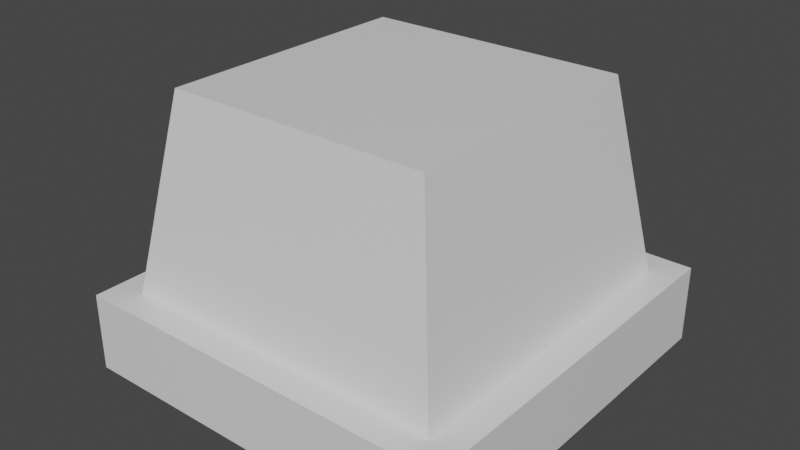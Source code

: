 # Source: support_fixed.blend  (saved by Blender 2.81.16; exported with 4.5.12 LTS)
import bpy
from mathutils import Matrix  # noqa: F401  (used for matrix-valued properties, if any)

bpy.ops.wm.read_factory_settings(use_empty=True)
scene = bpy.context.scene
scene.name = 'Scene'

# ---- collections
col_collection = bpy.data.collections.new('Collection'); scene.collection.children.link(col_collection)

# ---- materials (node trees are filled in below, after node groups)
mat_material = bpy.data.materials.new('Material')
mat_material.alpha_threshold = 0.0
mat_material.use_transparent_shadow = False
mat_material.line_color = (0.0, 0.0, 0.0, 1.0)

# ---- material node trees
mat_material.use_nodes = True; mat_material.node_tree.nodes.clear()
_N = mat_material.node_tree.nodes; _L = mat_material.node_tree.links
n0 = _N.new('ShaderNodeOutputMaterial'); n0.name = 'Material Output'; n0.location = (300, 300)
n1 = _N.new('ShaderNodeBsdfPrincipled'); n1.name = 'Principled BSDF'; n1.location = (10, 300)
n1.distribution = 'GGX'
n1.subsurface_method = 'BURLEY'
n1.inputs[2].default_value = 0.4
n1.inputs[3].default_value = 1.45
n1.inputs[27].default_value = (0.0, 0.0, 0.0, 1.0)
n1.inputs[28].default_value = 1.0
_L.new(n1.outputs[0], n0.inputs[0])
n0.is_active_output = True

# ---- world
world_world = bpy.data.worlds.new('World'); scene.world = world_world
world_world.use_nodes = True; world_world.node_tree.nodes.clear()
_N = world_world.node_tree.nodes; _L = world_world.node_tree.links
n0 = _N.new('ShaderNodeOutputWorld'); n0.name = 'World Output'; n0.location = (300, 300)
n1 = _N.new('ShaderNodeBackground'); n1.name = 'Background'; n1.location = (10, 300)
n1.inputs[0].default_value = (0.05088, 0.05088, 0.05088, 1.0)
_L.new(n1.outputs[0], n0.inputs[0])
n0.is_active_output = True
world_world.color = (0.05088, 0.05088, 0.05088)
world_world.use_sun_shadow = False
world_world.sun_shadow_jitter_overblur = 0.0

# ---- meshes
me_cube = bpy.data.meshes.new('Cube')
me_cube.from_pydata([(0.85, 0.85, -0.5), (0.85, -0.85, -0.5), (-0.85, 0.85, -0.5), (-0.85, -0.85, -0.5), (-1.0, 1.0, -0.9), (-1.0, -1.0, -0.9), (1.0, 1.0, -0.9), (1.0, -1.0, -0.9), (-1.0, 1.0, -0.5), (-1.0, -1.0, -0.5), (1.0, 1.0, -0.5), (1.0, -1.0, -0.5), (-0.68, 0.68, 0.5), (-0.68, -0.68, 0.5), (0.68, 0.68, 0.5), (0.68, -0.68, 0.5)], [], [(1, 0, 14, 15), (9, 8, 4, 5), (4, 6, 7, 5), (10, 11, 7, 6), (8, 10, 6, 4), (11, 9, 5, 7), (3, 2, 8, 9), (2, 0, 10, 8), (1, 3, 9, 11), (0, 1, 11, 10), (12, 13, 15, 14), (0, 2, 12, 14), (3, 1, 15, 13), (2, 3, 13, 12)])
_uv = me_cube.uv_layers.new(name='UVMap')
_uv.uv.foreach_set('vector', [0.375, 0.7425, 0.375, 0.5075, 0.375, 0.5075, 0.375, 0.7425, 0.375, 0.0, 0.375, 0.25, 0.375, 0.25, 0.375, 0.0, 0.125, 0.5, 0.375, 0.5, 0.375, 0.75, 0.125, 0.75, 0.375, 0.5, 0.375, 0.75, 0.375, 0.75, 0.375, 0.5, 0.375, 0.25, 0.375, 0.5, 0.375, 0.5, 0.375, 0.25, 0.375, 0.75, 0.375, 1.0, 0.375, 1.0, 0.375, 0.75, 0.375, 0.9325, 0.375, 0.3175, 0.375, 0.25, 0.375, 1.0, 0.375, 0.3175, 0.375, 0.5075, 0.375, 0.5, 0.375, 0.25, 0.375, 0.7425, 0.375, 0.9325, 0.375, 1.0, 0.375, 0.75, 0.375, 0.5075, 0.375, 0.7425, 0.375, 0.75, 0.375, 0.5, 0.375, 0.3175, 0.375, 0.9325, 0.375, 0.7425, 0.375, 0.5075, 0.375, 0.5075, 0.375, 0.3175, 0.375, 0.3175, 0.375, 0.5075, 0.375, 0.9325, 0.375, 0.7425, 0.375, 0.7425, 0.375, 0.9325, 0.375, 0.3175, 0.375, 0.9325, 0.375, 0.9325, 0.375, 0.3175])
me_cube.materials.append(mat_material)
me_cube.use_remesh_preserve_volume = False
me_cube.use_remesh_preserve_attributes = False
me_cube.use_mirror_vertex_groups = False
me_cube.update()

# ---- objects
ob_cube = bpy.data.objects.new('Cube', me_cube)

# ---- transforms, parenting, visibility, modifiers, constraints
ob_cube.location = (0.0, 0.0, 0.0)
ob_cube.lock_rotations_4d = False
ob_cube.empty_display_type = 'ARROWS'
ob_cube.lineart.crease_threshold = 0.0

# ---- collection membership
col_collection.objects.link(ob_cube)

# ---- scene / render settings (as saved in the file)
scene.frame_start = 1; scene.frame_end = 250; scene.frame_set(1)
scene.render.engine = 'BLENDER_EEVEE_NEXT'
scene.cycles.use_denoising = False
scene.cycles.samples = 128
scene.cycles.sampling_pattern = 'TABULATED_SOBOL'
scene.cycles.use_adaptive_sampling = False
scene.cycles.use_light_tree = False
scene.view_settings.view_transform = 'Filmic'
bpy.context.view_layer.update()

# ---- added for rendering (the .blend has no active camera and no usable light): camera, sun
cam_auto = bpy.data.cameras.new('AutoCamera')
cam_auto.lens = 50.0
cam_auto.sensor_width = 36.0
cam_auto.clip_end = 1000.0
ob_auto_camera = bpy.data.objects.new('AutoCamera', cam_auto)
scene.collection.objects.link(ob_auto_camera)
ob_auto_camera.location = (2.91996, -3.50395, 2.13597)
ob_auto_camera.rotation_euler = (1.09748, -7.21219e-08, 0.694738)
scene.camera = ob_auto_camera
light_auto_sun = bpy.data.lights.new('AutoSun', 'SUN')
light_auto_sun.energy = 3.0
light_auto_sun.angle = 0.0523599
ob_auto_sun = bpy.data.objects.new('AutoSun', light_auto_sun)
scene.collection.objects.link(ob_auto_sun)
ob_auto_sun.rotation_euler = (0.872665, 0.174533, 0.523599)
bpy.context.view_layer.update()
